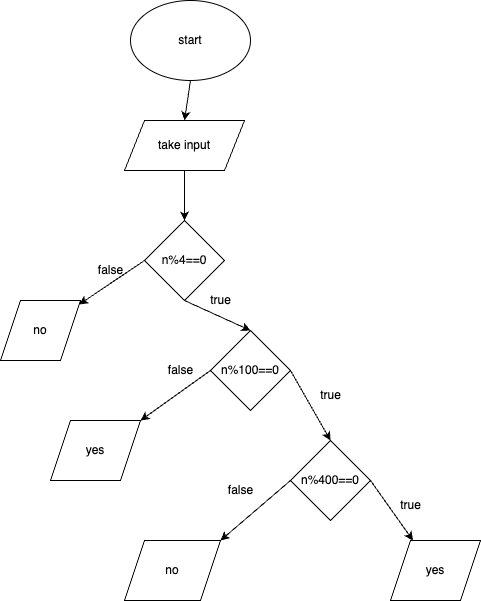

The diagram above was exported from draw.io. Its source (the exported page's mxGraphModel, read from the mxfile embedded in the PNG):
<mxGraphModel dx="946" dy="557" grid="1" gridSize="10" guides="1" tooltips="1" connect="1" arrows="1" fold="1" page="1" pageScale="1" pageWidth="827" pageHeight="1169" math="0" shadow="0">
  <root>
    <mxCell id="0" />
    <mxCell id="1" parent="0" />
    <mxCell id="e1G9MH4hB5n2lCM2hgSm-31" style="edgeStyle=none;rounded=0;orthogonalLoop=1;jettySize=auto;html=1;exitX=0.5;exitY=1;exitDx=0;exitDy=0;entryX=0.5;entryY=0;entryDx=0;entryDy=0;" parent="1" source="e1G9MH4hB5n2lCM2hgSm-24" target="e1G9MH4hB5n2lCM2hgSm-26" edge="1">
      <mxGeometry relative="1" as="geometry" />
    </mxCell>
    <mxCell id="e1G9MH4hB5n2lCM2hgSm-24" value="start" style="ellipse;whiteSpace=wrap;html=1;" parent="1" vertex="1">
      <mxGeometry x="300" width="120" height="80" as="geometry" />
    </mxCell>
    <mxCell id="e1G9MH4hB5n2lCM2hgSm-33" style="edgeStyle=none;rounded=0;orthogonalLoop=1;jettySize=auto;html=1;exitX=0;exitY=0.5;exitDx=0;exitDy=0;" parent="1" source="e1G9MH4hB5n2lCM2hgSm-25" target="e1G9MH4hB5n2lCM2hgSm-29" edge="1">
      <mxGeometry relative="1" as="geometry" />
    </mxCell>
    <mxCell id="e1G9MH4hB5n2lCM2hgSm-34" style="edgeStyle=none;rounded=0;orthogonalLoop=1;jettySize=auto;html=1;exitX=0.5;exitY=1;exitDx=0;exitDy=0;entryX=0.5;entryY=0;entryDx=0;entryDy=0;" parent="1" source="e1G9MH4hB5n2lCM2hgSm-25" target="e1G9MH4hB5n2lCM2hgSm-27" edge="1">
      <mxGeometry relative="1" as="geometry" />
    </mxCell>
    <mxCell id="e1G9MH4hB5n2lCM2hgSm-25" value="n%4==0" style="rhombus;whiteSpace=wrap;html=1;" parent="1" vertex="1">
      <mxGeometry x="314" y="220" width="80" height="80" as="geometry" />
    </mxCell>
    <mxCell id="e1G9MH4hB5n2lCM2hgSm-32" style="edgeStyle=none;rounded=0;orthogonalLoop=1;jettySize=auto;html=1;entryX=0.5;entryY=0;entryDx=0;entryDy=0;" parent="1" source="e1G9MH4hB5n2lCM2hgSm-26" target="e1G9MH4hB5n2lCM2hgSm-25" edge="1">
      <mxGeometry relative="1" as="geometry" />
    </mxCell>
    <mxCell id="e1G9MH4hB5n2lCM2hgSm-26" value="take input" style="shape=parallelogram;perimeter=parallelogramPerimeter;whiteSpace=wrap;html=1;fixedSize=1;" parent="1" vertex="1">
      <mxGeometry x="294" y="120" width="120" height="50" as="geometry" />
    </mxCell>
    <mxCell id="e1G9MH4hB5n2lCM2hgSm-35" style="edgeStyle=none;rounded=0;orthogonalLoop=1;jettySize=auto;html=1;exitX=1;exitY=0.5;exitDx=0;exitDy=0;entryX=0.5;entryY=0;entryDx=0;entryDy=0;" parent="1" source="e1G9MH4hB5n2lCM2hgSm-27" target="e1G9MH4hB5n2lCM2hgSm-28" edge="1">
      <mxGeometry relative="1" as="geometry" />
    </mxCell>
    <mxCell id="e1G9MH4hB5n2lCM2hgSm-39" style="edgeStyle=none;rounded=0;orthogonalLoop=1;jettySize=auto;html=1;exitX=0;exitY=0.5;exitDx=0;exitDy=0;entryX=1;entryY=0;entryDx=0;entryDy=0;" parent="1" source="e1G9MH4hB5n2lCM2hgSm-27" target="e1G9MH4hB5n2lCM2hgSm-38" edge="1">
      <mxGeometry relative="1" as="geometry" />
    </mxCell>
    <mxCell id="e1G9MH4hB5n2lCM2hgSm-27" value="n%100==0" style="rhombus;whiteSpace=wrap;html=1;" parent="1" vertex="1">
      <mxGeometry x="380" y="330" width="80" height="80" as="geometry" />
    </mxCell>
    <mxCell id="e1G9MH4hB5n2lCM2hgSm-45" style="edgeStyle=none;rounded=0;orthogonalLoop=1;jettySize=auto;html=1;exitX=0;exitY=0.5;exitDx=0;exitDy=0;entryX=1;entryY=0;entryDx=0;entryDy=0;" parent="1" source="e1G9MH4hB5n2lCM2hgSm-28" target="e1G9MH4hB5n2lCM2hgSm-42" edge="1">
      <mxGeometry relative="1" as="geometry" />
    </mxCell>
    <mxCell id="e1G9MH4hB5n2lCM2hgSm-46" style="edgeStyle=none;rounded=0;orthogonalLoop=1;jettySize=auto;html=1;exitX=1;exitY=0.5;exitDx=0;exitDy=0;entryX=0.25;entryY=0;entryDx=0;entryDy=0;" parent="1" source="e1G9MH4hB5n2lCM2hgSm-28" target="e1G9MH4hB5n2lCM2hgSm-43" edge="1">
      <mxGeometry relative="1" as="geometry" />
    </mxCell>
    <mxCell id="e1G9MH4hB5n2lCM2hgSm-28" value="n%400==0" style="rhombus;whiteSpace=wrap;html=1;" parent="1" vertex="1">
      <mxGeometry x="460" y="440" width="80" height="80" as="geometry" />
    </mxCell>
    <mxCell id="e1G9MH4hB5n2lCM2hgSm-29" value="no" style="shape=parallelogram;perimeter=parallelogramPerimeter;whiteSpace=wrap;html=1;fixedSize=1;" parent="1" vertex="1">
      <mxGeometry x="170" y="300" width="80" height="60" as="geometry" />
    </mxCell>
    <mxCell id="e1G9MH4hB5n2lCM2hgSm-36" value="false" style="text;html=1;align=center;verticalAlign=middle;resizable=0;points=[];autosize=1;strokeColor=none;fillColor=none;" parent="1" vertex="1">
      <mxGeometry x="255" y="255" width="50" height="30" as="geometry" />
    </mxCell>
    <mxCell id="e1G9MH4hB5n2lCM2hgSm-37" value="true" style="text;html=1;align=center;verticalAlign=middle;resizable=0;points=[];autosize=1;strokeColor=none;fillColor=none;" parent="1" vertex="1">
      <mxGeometry x="370" y="285" width="40" height="30" as="geometry" />
    </mxCell>
    <mxCell id="e1G9MH4hB5n2lCM2hgSm-38" value="yes" style="shape=parallelogram;perimeter=parallelogramPerimeter;whiteSpace=wrap;html=1;fixedSize=1;" parent="1" vertex="1">
      <mxGeometry x="220" y="420" width="90" height="60" as="geometry" />
    </mxCell>
    <mxCell id="e1G9MH4hB5n2lCM2hgSm-40" value="true" style="text;html=1;align=center;verticalAlign=middle;resizable=0;points=[];autosize=1;strokeColor=none;fillColor=none;" parent="1" vertex="1">
      <mxGeometry x="480" y="380" width="40" height="30" as="geometry" />
    </mxCell>
    <mxCell id="e1G9MH4hB5n2lCM2hgSm-41" value="false" style="text;html=1;align=center;verticalAlign=middle;resizable=0;points=[];autosize=1;strokeColor=none;fillColor=none;" parent="1" vertex="1">
      <mxGeometry x="325" y="355" width="50" height="30" as="geometry" />
    </mxCell>
    <mxCell id="e1G9MH4hB5n2lCM2hgSm-42" value="no" style="shape=parallelogram;perimeter=parallelogramPerimeter;whiteSpace=wrap;html=1;fixedSize=1;" parent="1" vertex="1">
      <mxGeometry x="294" y="540" width="96" height="60" as="geometry" />
    </mxCell>
    <mxCell id="e1G9MH4hB5n2lCM2hgSm-43" value="yes" style="shape=parallelogram;perimeter=parallelogramPerimeter;whiteSpace=wrap;html=1;fixedSize=1;" parent="1" vertex="1">
      <mxGeometry x="560" y="540" width="90" height="60" as="geometry" />
    </mxCell>
    <mxCell id="e1G9MH4hB5n2lCM2hgSm-47" value="true" style="text;html=1;align=center;verticalAlign=middle;resizable=0;points=[];autosize=1;strokeColor=none;fillColor=none;" parent="1" vertex="1">
      <mxGeometry x="560" y="490" width="40" height="30" as="geometry" />
    </mxCell>
    <mxCell id="e1G9MH4hB5n2lCM2hgSm-48" value="false" style="text;html=1;align=center;verticalAlign=middle;resizable=0;points=[];autosize=1;strokeColor=none;fillColor=none;" parent="1" vertex="1">
      <mxGeometry x="385" y="475" width="50" height="30" as="geometry" />
    </mxCell>
  </root>
</mxGraphModel>